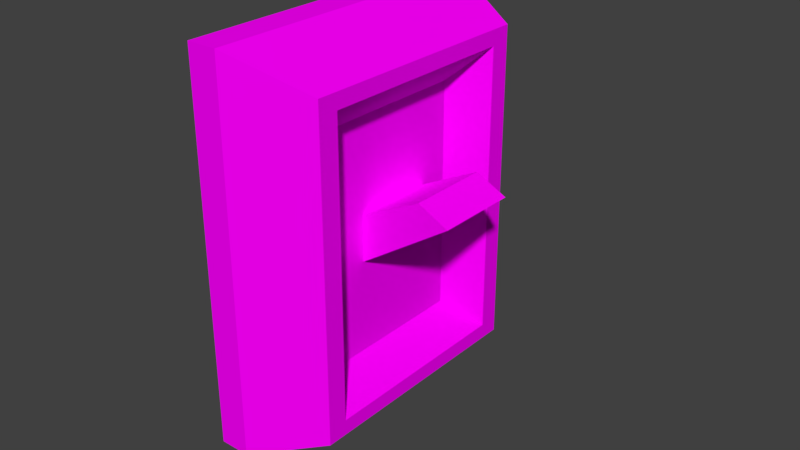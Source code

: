 # Source: a_light_switch.blend  (saved by Blender 2.79.0; exported with 4.5.12 LTS)
import bpy
from mathutils import Matrix  # noqa: F401  (used for matrix-valued properties, if any)

bpy.ops.wm.read_factory_settings(use_empty=True)
scene = bpy.context.scene
scene.name = 'Scene'

# ---- collections
col_collection_1 = bpy.data.collections.new('Collection 1'); scene.collection.children.link(col_collection_1)

# ---- images (referenced by path relative to the original .blend; pixels are not part of the script)
import os
ASSET_DIR = os.environ.get("B2B_ASSET_DIR", "")  # directory of the original .blend (textures are referenced by path, not embedded)
HERE = os.path.dirname(os.path.abspath(__file__))  # packed textures are extracted next to this script under _unpacked/

def load_image(name, relpath, width, height, colorspace="sRGB"):
    """Load a texture the original file referenced (path relative to the .blend, or extracted next to this script)."""
    p = next((c for c in (os.path.join(HERE, relpath), os.path.join(ASSET_DIR, relpath)) if relpath and os.path.exists(c)), "")
    if p:
        img = bpy.data.images.load(p, check_existing=True)
        img.name = name
    else:  # same state as the original file: an image datablock whose file is absent (Cycles renders it pink)
        img = bpy.data.images.new(name, width, height)
        img.source = "FILE"
        img.filepath = "//" + (relpath or name)
    img.colorspace_settings.name = colorspace
    return img
img_light_switch_png = load_image('Light_switch.png', '', 1024, 1024, 'sRGB')

# ---- materials (node trees are filled in below, after node groups)
mat_material = bpy.data.materials.new('Material')
mat_material.alpha_threshold = 0.0
mat_material.roughness = 0.5

# ---- material node trees
mat_material.use_nodes = True; mat_material.node_tree.nodes.clear()
_N = mat_material.node_tree.nodes; _L = mat_material.node_tree.links
n0 = _N.new('ShaderNodeOutputMaterial'); n0.name = 'Material Output'; n0.location = (300, 300)
n1 = _N.new('ShaderNodeBsdfDiffuse'); n1.name = 'Diffuse BSDF'; n1.location = (10, 300)
n2 = _N.new('ShaderNodeTexImage'); n2.name = 'Image Texture'; n2.location = (-180, 300)
n2.width = 140
n2.image = img_light_switch_png
_L.new(n1.outputs[0], n0.inputs[0])
_L.new(n2.outputs[0], n1.inputs[0])
n0.is_active_output = True

# ---- world
world_world = bpy.data.worlds.new('World'); scene.world = world_world
world_world.color = (0.05088, 0.05088, 0.05088)
world_world.use_sun_shadow = False
world_world.sun_shadow_jitter_overblur = 0.0
world_world.cycles.sampling_method = 'MANUAL'

# ---- meshes
me_cube_002 = bpy.data.meshes.new('Cube.002')
me_cube_002.from_pydata([(0.11, -0.05, 0.85), (0.11, -0.05, 0.975), (0.11, 0.05, 0.85), (0.11, 0.05, 0.975), (0.135, -0.04, 0.86), (0.135, -0.04, 0.965), (0.135, 0.04, 0.86), (0.135, 0.04, 0.965), (0.1, -0.05, 0.85), (0.1, -0.05, 0.975), (0.1, 0.05, 0.85), (0.1, 0.05, 0.975), (0.11, -0.05, 0.8617), (0.11, -0.05, 0.9633), (0.11, 0.05, 0.9633), (0.11, 0.05, 0.8617), (0.135, 0.04, 0.96), (0.135, 0.04, 0.865), (0.135, -0.04, 0.96), (0.135, -0.04, 0.865), (0.1, -0.05, 0.8617), (0.1, -0.05, 0.9633), (0.1, 0.05, 0.9633), (0.1, 0.05, 0.8617), (0.11, 0.03667, 0.85), (0.11, -0.03667, 0.85), (0.11, -0.03667, 0.975), (0.11, 0.03667, 0.975), (0.135, -0.03333, 0.86), (0.135, 0.03333, 0.86), (0.135, 0.03333, 0.965), (0.135, -0.03333, 0.965), (0.1, 0.03667, 0.85), (0.1, -0.03667, 0.85), (0.1, -0.03667, 0.975), (0.1, 0.03667, 0.975), (0.1, -0.03667, 0.8617), (0.1, 0.03667, 0.8617), (0.1, -0.03667, 0.9633), (0.1, 0.03667, 0.9633), (0.135, 0.03333, 0.865), (0.135, -0.03333, 0.865), (0.135, 0.03333, 0.96), (0.135, -0.03333, 0.96), (0.125, 0.01333, 0.905), (0.125, -0.01333, 0.905), (0.125, 0.01333, 0.92), (0.125, -0.01333, 0.92), (0.125, 0.02333, 0.875), (0.125, -0.02333, 0.875), (0.125, 0.02333, 0.95), (0.125, -0.02333, 0.95), (0.155, 0.01333, 0.925), (0.155, -0.01333, 0.925), (0.145, 0.01333, 0.93), (0.145, -0.01333, 0.93)], [], [(27, 3, 11, 35), (14, 3, 7, 16), (43, 31, 5, 18), (18, 5, 1, 13), (25, 28, 4, 0), (31, 26, 1, 5), (39, 35, 11, 22), (25, 0, 8, 33), (15, 2, 10, 23), (13, 1, 9, 21), (0, 12, 20, 8), (12, 13, 21, 20), (3, 14, 22, 11), (14, 15, 23, 22), (32, 37, 23, 10), (37, 39, 22, 23), (4, 19, 12, 0), (19, 18, 13, 12), (28, 41, 19, 4), (41, 43, 18, 19), (2, 15, 17, 6), (15, 14, 16, 17), (17, 16, 42, 40), (43, 41, 49, 51), (6, 17, 40, 29), (29, 40, 41, 28), (20, 21, 38, 36), (36, 38, 39, 37), (8, 20, 36, 33), (33, 36, 37, 32), (2, 24, 32, 10), (24, 25, 33, 32), (21, 9, 34, 38), (38, 34, 35, 39), (7, 3, 27, 30), (30, 27, 26, 31), (2, 6, 29, 24), (24, 29, 28, 25), (16, 7, 30, 42), (42, 30, 31, 43), (1, 26, 34, 9), (26, 27, 35, 34), (44, 46, 54, 52), (42, 43, 51, 50), (41, 40, 48, 49), (40, 42, 50, 48), (44, 45, 49, 48), (47, 46, 50, 51), (46, 44, 48, 50), (45, 47, 51, 49), (52, 54, 55, 53), (45, 44, 52, 53), (47, 45, 53, 55), (46, 47, 55, 54)])
_uv = me_cube_002.uv_layers.new(name='UVMap')
_uv.uv.foreach_set('vector', [0.4489, 0.6755, 0.4998, 0.6755, 0.4997, 0.7136, 0.4489, 0.7136, 0.5801, 0.5508, 0.5801, 0.5952, 0.4775, 0.5571, 0.4775, 0.538, 0.1821, 0.5537, 0.1821, 0.5728, 0.1567, 0.5728, 0.1567, 0.5537, 0.1409, 0.5379, 0.1409, 0.557, 0.03826, 0.5951, 0.03827, 0.5506, 0.1696, 0.03828, 0.1823, 0.1409, 0.1568, 0.1409, 0.1188, 0.03826, 0.1821, 0.5728, 0.1694, 0.6754, 0.1185, 0.6754, 0.1567, 0.5728, 0.6695, 0.4322, 0.6695, 0.4766, 0.6187, 0.4766, 0.6187, 0.4322, 0.1696, 0.03828, 0.1188, 0.03826, 0.1188, 0.0001391, 0.1696, 0.0001566, 0.5802, 0.1632, 0.5803, 0.1187, 0.6184, 0.1187, 0.6184, 0.1632, 0.03827, 0.5506, 0.03826, 0.5951, 0.0001391, 0.595, 0.0001543, 0.5506, 0.03842, 0.1185, 0.03841, 0.163, 0.0002872, 0.163, 0.0003025, 0.1185, 0.03841, 0.163, 0.03827, 0.5506, 0.0001543, 0.5506, 0.0002872, 0.163, 0.5801, 0.5952, 0.5801, 0.5508, 0.6182, 0.5508, 0.6182, 0.5953, 0.5801, 0.5508, 0.5802, 0.1632, 0.6184, 0.1632, 0.6182, 0.5508, 0.6695, 0.0001392, 0.6695, 0.04461, 0.6187, 0.04461, 0.6187, 0.0001392, 0.6695, 0.04461, 0.6695, 0.4322, 0.6187, 0.4322, 0.6187, 0.04461, 0.1411, 0.1567, 0.141, 0.1758, 0.03841, 0.163, 0.03842, 0.1185, 0.141, 0.1758, 0.1409, 0.5379, 0.03827, 0.5506, 0.03841, 0.163, 0.1823, 0.1409, 0.1823, 0.16, 0.1568, 0.16, 0.1568, 0.1409, 0.1665, 0.1758, 0.1663, 0.5379, 0.1409, 0.5379, 0.141, 0.1758, 0.5803, 0.1187, 0.5802, 0.1632, 0.4776, 0.1759, 0.4776, 0.1568, 0.5802, 0.1632, 0.5801, 0.5508, 0.4775, 0.538, 0.4776, 0.1759, 0.4776, 0.1759, 0.4775, 0.538, 0.4521, 0.538, 0.4522, 0.1759, 0.1663, 0.5379, 0.1665, 0.1758, 0.2204, 0.2139, 0.2203, 0.4998, 0.4618, 0.141, 0.4618, 0.1601, 0.4364, 0.1601, 0.4364, 0.141, 0.4364, 0.141, 0.4364, 0.1601, 0.1823, 0.16, 0.1823, 0.1409, 0.9999, 0.04461, 0.9999, 0.4322, 0.949, 0.4322, 0.949, 0.04461, 0.949, 0.04461, 0.949, 0.4322, 0.6695, 0.4322, 0.6695, 0.04461, 0.9999, 0.0001391, 0.9999, 0.04461, 0.949, 0.04461, 0.949, 0.0001391, 0.949, 0.0001391, 0.949, 0.04461, 0.6695, 0.04461, 0.6695, 0.0001392, 0.5, 0.03839, 0.4491, 0.03837, 0.4492, 0.0002526, 0.5, 0.0002701, 0.4491, 0.03837, 0.1696, 0.03828, 0.1696, 0.0001566, 0.4492, 0.0002526, 0.9999, 0.4322, 0.9999, 0.4766, 0.949, 0.4766, 0.949, 0.4322, 0.949, 0.4322, 0.949, 0.4766, 0.6695, 0.4766, 0.6695, 0.4322, 0.4617, 0.5729, 0.4998, 0.6755, 0.4489, 0.6755, 0.4363, 0.5729, 0.4363, 0.5729, 0.4489, 0.6755, 0.1694, 0.6754, 0.1821, 0.5728, 0.5, 0.03839, 0.4618, 0.141, 0.4364, 0.141, 0.4491, 0.03837, 0.4491, 0.03837, 0.4364, 0.141, 0.1823, 0.1409, 0.1696, 0.03828, 0.4617, 0.5538, 0.4617, 0.5729, 0.4363, 0.5729, 0.4363, 0.5538, 0.4363, 0.5538, 0.4363, 0.5729, 0.1821, 0.5728, 0.1821, 0.5537, 0.1185, 0.6754, 0.1694, 0.6754, 0.1694, 0.7135, 0.1185, 0.7135, 0.1694, 0.6754, 0.4489, 0.6755, 0.4489, 0.7136, 0.1694, 0.7135, 0.959, 0.6826, 0.9078, 0.7081, 0.8396, 0.657, 0.8396, 0.6144, 0.4363, 0.5538, 0.1821, 0.5537, 0.2203, 0.4998, 0.3982, 0.4999, 0.1823, 0.16, 0.4364, 0.1601, 0.3983, 0.214, 0.2204, 0.2139, 0.4522, 0.1759, 0.4521, 0.538, 0.3982, 0.4999, 0.3983, 0.214, 0.3601, 0.3283, 0.2584, 0.3283, 0.2204, 0.2139, 0.3983, 0.214, 0.2584, 0.3855, 0.3601, 0.3855, 0.3982, 0.4999, 0.2203, 0.4998, 0.3601, 0.3855, 0.3601, 0.3283, 0.3983, 0.214, 0.3982, 0.4999, 0.2584, 0.3283, 0.2584, 0.3855, 0.2203, 0.4998, 0.2204, 0.2139, 0.8396, 0.6144, 0.8396, 0.657, 0.738, 0.657, 0.738, 0.6144, 0.738, 0.4769, 0.8396, 0.4769, 0.8396, 0.6144, 0.738, 0.6144, 0.6698, 0.7081, 0.6187, 0.6826, 0.738, 0.6144, 0.738, 0.657, 0.8396, 0.7422, 0.738, 0.7422, 0.738, 0.657, 0.8396, 0.657])
me_cube_002.materials.append(mat_material)
me_cube_002.use_remesh_preserve_volume = False
me_cube_002.use_remesh_preserve_attributes = False
me_cube_002.use_mirror_vertex_groups = False
me_cube_002.update()

# ---- objects
ob_cube_001 = bpy.data.objects.new('Cube.001', me_cube_002)

# ---- transforms, parenting, visibility, modifiers, constraints
ob_cube_001.location = (0.0, 0.0, 0.0)
ob_cube_001.lineart.crease_threshold = 0.0

# ---- collection membership
col_collection_1.objects.link(ob_cube_001)

# ---- scene / render settings (as saved in the file)
scene.frame_start = 1; scene.frame_end = 250; scene.frame_set(1)
scene.render.engine = 'CYCLES'
scene.render.resolution_percentage = 50
scene.render.dither_intensity = 0.0
scene.cycles.use_denoising = False
scene.cycles.samples = 128
scene.cycles.sampling_pattern = 'TABULATED_SOBOL'
scene.cycles.use_adaptive_sampling = False
scene.cycles.use_light_tree = False
scene.cycles.blur_glossy = 0.0
scene.cycles.sample_clamp_indirect = 0.0
scene.view_settings.view_transform = 'Standard'
bpy.context.view_layer.update()

# ---- added for rendering (the .blend has no active camera and no usable light): camera, sun
cam_auto = bpy.data.cameras.new('AutoCamera')
cam_auto.lens = 50.0
cam_auto.sensor_width = 36.0
cam_auto.clip_end = 1000.0
ob_auto_camera = bpy.data.objects.new('AutoCamera', cam_auto)
scene.collection.objects.link(ob_auto_camera)
ob_auto_camera.location = (0.312545, -0.222054, 1.06054)
ob_auto_camera.rotation_euler = (1.09748, -7.21219e-08, 0.694738)
scene.camera = ob_auto_camera
light_auto_sun = bpy.data.lights.new('AutoSun', 'SUN')
light_auto_sun.energy = 3.0
light_auto_sun.angle = 0.0523599
ob_auto_sun = bpy.data.objects.new('AutoSun', light_auto_sun)
scene.collection.objects.link(ob_auto_sun)
ob_auto_sun.rotation_euler = (0.872665, 0.174533, 0.523599)
bpy.context.view_layer.update()
